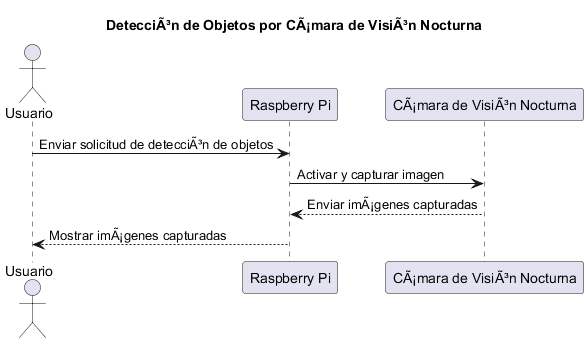

The diagram above was rendered by PlantUML. Its source (embedded in the PNG):
@startuml
actor Usuario
participant "Raspberry Pi" as RaspberryPi
participant "CÃ¡mara de VisiÃ³n Nocturna" as CamaraVisionNocturna

title DetecciÃ³n de Objetos por CÃ¡mara de VisiÃ³n Nocturna

Usuario -> RaspberryPi: Enviar solicitud de detecciÃ³n de objetos
RaspberryPi -> CamaraVisionNocturna: Activar y capturar imagen
CamaraVisionNocturna --> RaspberryPi: Enviar imÃ¡genes capturadas
RaspberryPi --> Usuario: Mostrar imÃ¡genes capturadas
@enduml